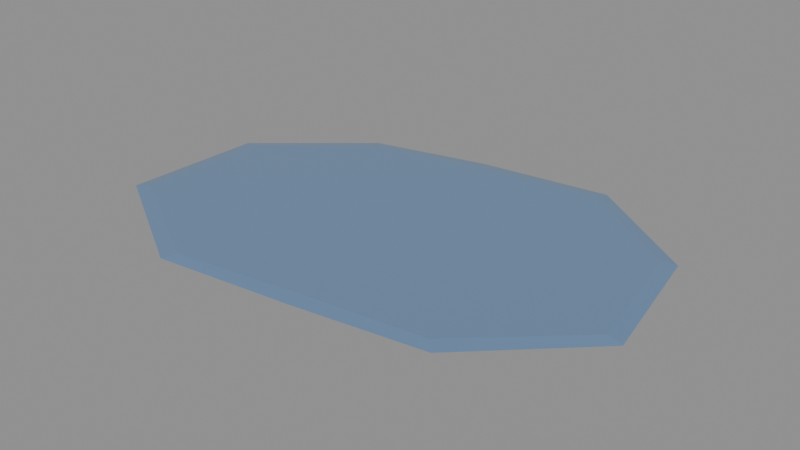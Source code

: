 # Source: charco.blend  (saved by Blender 5.3.31; exported with 4.5.12 LTS)
import bpy
from mathutils import Matrix  # noqa: F401  (used for matrix-valued properties, if any)

bpy.ops.wm.read_factory_settings(use_empty=True)
scene = bpy.context.scene
scene.name = 'Scene'

# ---- materials (node trees are filled in below, after node groups)
mat_m_agua = bpy.data.materials.new('M_Agua')
mat_m_agua.surface_render_method = 'BLENDED'
mat_m_agua.blend_method = 'BLEND'
mat_m_agua.diffuse_color = (0.07227, 0.2159, 0.4452, 0.7)

# ---- material node trees
mat_m_agua.use_nodes = True; mat_m_agua.node_tree.nodes.clear()
_N = mat_m_agua.node_tree.nodes; _L = mat_m_agua.node_tree.links
n0 = _N.new('ShaderNodeBsdfPrincipled'); n0.name = 'Principled BSDF'; n0.location = (-200, 100)
n0.inputs[0].default_value = (0.07227, 0.2159, 0.4452, 1.0)
n0.inputs[2].default_value = 0.1
n0.inputs[4].default_value = 0.7
n0.inputs[10].default_value = 0.005
n1 = _N.new('ShaderNodeOutputMaterial'); n1.name = 'Material Output'; n1.location = (200, 100)
_L.new(n0.outputs[0], n1.inputs[0])
n1.is_active_output = True

# ---- meshes
me_pieza_agua = bpy.data.meshes.new('pieza_agua')
me_pieza_agua.from_pydata([(0.5, -0.0858, 0.0), (0.294, -0.2823, 0.0), (0.03594, -0.3191, 0.0), (-0.2352, -0.35, 0.0), (-0.5, -0.193, 0.0), (-0.4876, 0.08918, 0.0), (-0.279, 0.2635, 0.0), (-0.04764, 0.318, 0.0), (0.2172, 0.35, 0.0), (0.4495, 0.1859, 0.0), (0.4704, -0.08072, 0.005), (0.2724, -0.2615, 0.005), (0.03259, -0.2893, 0.005), (-0.2184, -0.3251, 0.005), (-0.472, -0.1822, 0.005), (-0.458, 0.08378, 0.005), (-0.2571, 0.2429, 0.005), (-0.0432, 0.2884, 0.005), (0.2014, 0.3245, 0.005), (0.4218, 0.1744, 0.005)], [], [(10, 19, 18, 17, 16, 15, 14, 13, 12, 11), (0, 10, 11, 1), (1, 11, 12, 2), (2, 12, 13, 3), (3, 13, 14, 4), (4, 14, 15, 5), (5, 15, 16, 6), (6, 16, 17, 7), (7, 17, 18, 8), (8, 18, 19, 9), (9, 19, 10, 0)])
me_pieza_agua.materials.append(mat_m_agua)
me_pieza_agua.update()

# ---- objects
ob_pieza_agua = bpy.data.objects.new('pieza_agua', me_pieza_agua)
ob_charco = bpy.data.objects.new('charco', None)

# ---- transforms, parenting, visibility, modifiers, constraints
ob_pieza_agua.parent = ob_charco
ob_pieza_agua.location = (0.0, 0.0, 0.0)
ob_charco.location = (0.0, 0.0, 0.0)
ob_charco.empty_display_size = 0.1

# ---- collection membership
scene.collection.objects.link(ob_pieza_agua)
scene.collection.objects.link(ob_charco)

# ---- scene / render settings (as saved in the file)
scene.frame_start = 1; scene.frame_end = 250; scene.frame_set(1)
scene.render.engine = 'BLENDER_EEVEE_NEXT'
scene.render.bake_bias = 0.0
scene.render.bake_samples = 0
scene.render.compositor_device = 'GPU'
scene.eevee.use_volume_custom_range = False
scene.eevee.fast_gi_thickness_near = 0.1
scene.eevee.fast_gi_thickness_far = 0.0
scene.eevee.ray_tracing_options.screen_trace_thickness = 0.1
bpy.context.view_layer.update()

# ---- added for rendering (the .blend has no active camera and no usable light): camera, sun + grey world if the file has none
cam_auto = bpy.data.cameras.new('AutoCamera')
cam_auto.lens = 50.0
cam_auto.sensor_width = 36.0
cam_auto.clip_end = 1000.0
ob_auto_camera = bpy.data.objects.new('AutoCamera', cam_auto)
scene.collection.objects.link(ob_auto_camera)
ob_auto_camera.location = (1.12939, -1.35527, 0.906012)
ob_auto_camera.rotation_euler = (1.09748, -7.21219e-08, 0.694738)
scene.camera = ob_auto_camera
light_auto_sun = bpy.data.lights.new('AutoSun', 'SUN')
light_auto_sun.energy = 3.0
light_auto_sun.angle = 0.0523599
ob_auto_sun = bpy.data.objects.new('AutoSun', light_auto_sun)
scene.collection.objects.link(ob_auto_sun)
ob_auto_sun.rotation_euler = (0.872665, 0.174533, 0.523599)
if scene.world is None:
    world_auto = bpy.data.worlds.new('AutoWorld')
    world_auto.color = (0.3, 0.3, 0.3)
    scene.world = world_auto
bpy.context.view_layer.update()
